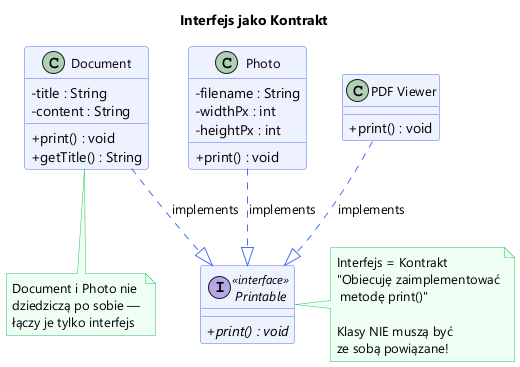

The diagram above was rendered by PlantUML. Its source (embedded in the PNG):
@startuml interface_concept
skinparam classAttributeIconSize 0
skinparam classFontSize 13
skinparam defaultFontName "Segoe UI"
skinparam backgroundColor white
skinparam class {
  BackgroundColor #EEF2FF
  BorderColor #4A6CF7
  ArrowColor #4A6CF7
}
skinparam interface {
  BackgroundColor #FFF8E1
  BorderColor #F59E0B
}
skinparam note {
  BackgroundColor #F0FFF4
  BorderColor #22C55E
}

title Interfejs jako Kontrakt

interface Printable <<interface>> {
  + {abstract} print() : void
}

class Document {
  - title : String
  - content : String
  + print() : void
  + getTitle() : String
}

class Photo {
  - filename : String
  - widthPx : int
  - heightPx : int
  + print() : void
}

class "PDF Viewer" as PDF {
  + print() : void
}

Document ..|> Printable : implements
Photo    ..|> Printable : implements
PDF      ..|> Printable : implements

note right of Printable
  Interfejs = Kontrakt
  "Obiecuję zaimplementować
   metodę print()"

  Klasy NIE muszą być
  ze sobą powiązane!
end note

note bottom of Document
  Document i Photo nie
  dziedziczą po sobie —
  łączy je tylko interfejs
end note
@enduml